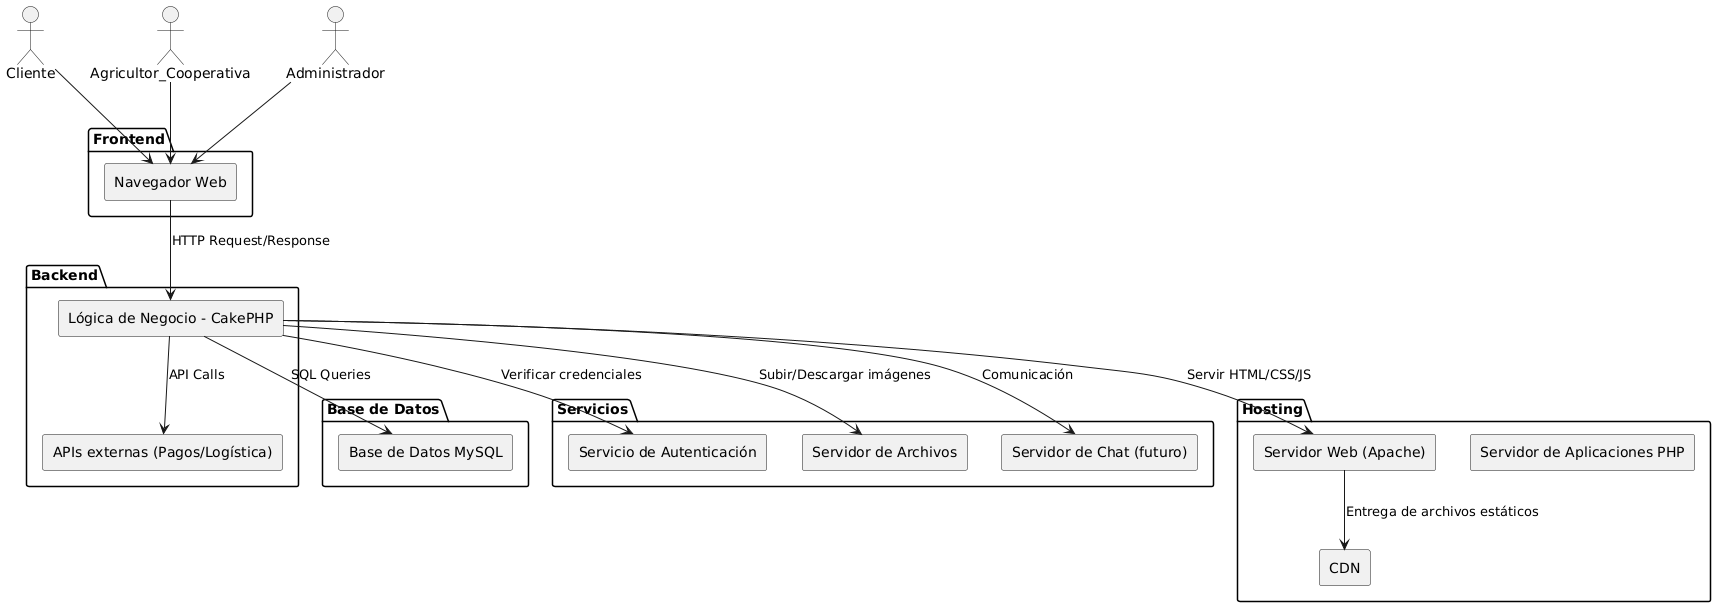

The diagram above was rendered by PlantUML. Its source (embedded in the PNG):
@startuml
skinparam componentStyle rectangle

actor Cliente
actor Agricultor_Cooperativa
actor Administrador

package "Frontend" {
    [Navegador Web]
}

package "Backend" {
    [Lógica de Negocio - CakePHP]
    [APIs externas (Pagos/Logística)]
}

package "Base de Datos" {
    [Base de Datos MySQL]
}

package "Servicios" {
    [Servicio de Autenticación]
    [Servidor de Archivos]
    [Servidor de Chat (futuro)]
}

package "Hosting" {
    [Servidor Web (Apache)]
    [Servidor de Aplicaciones PHP]
    [CDN]
}

Cliente --> [Navegador Web] 
Agricultor_Cooperativa --> [Navegador Web]
Administrador --> [Navegador Web]

[Navegador Web] --> [Lógica de Negocio - CakePHP] : HTTP Request/Response
[Lógica de Negocio - CakePHP] --> [Base de Datos MySQL] : SQL Queries
[Lógica de Negocio - CakePHP] --> [APIs externas (Pagos/Logística)] : API Calls
[Lógica de Negocio - CakePHP] --> [Servicio de Autenticación] : Verificar credenciales
[Lógica de Negocio - CakePHP] --> [Servidor de Archivos] : Subir/Descargar imágenes
[Lógica de Negocio - CakePHP] --> [Servidor de Chat (futuro)] : Comunicación
[Lógica de Negocio - CakePHP] --> [Servidor Web (Apache)] : Servir HTML/CSS/JS

[Servidor Web (Apache)] --> [CDN] : Entrega de archivos estáticos
@enduml